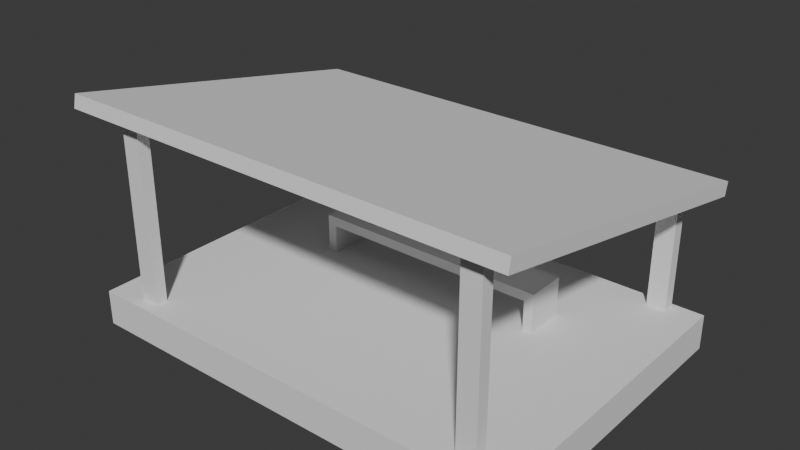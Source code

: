 # Source: mini-capstone.blend  (saved by Blender 4.5.92; exported with 4.5.12 LTS)
import bpy
from mathutils import Matrix  # noqa: F401  (used for matrix-valued properties, if any)

bpy.ops.wm.read_factory_settings(use_empty=True)
scene = bpy.context.scene
scene.name = 'Scene'

# ---- collections
col_collection = bpy.data.collections.new('Collection'); scene.collection.children.link(col_collection)
col_ifcproject_mini_capstone = bpy.data.collections.new('IfcProject/mini-capstone'); scene.collection.children.link(col_ifcproject_mini_capstone)
col_ifcbuildingstorey_level_1 = bpy.data.collections.new('IfcBuildingStorey/Level 1'); col_ifcproject_mini_capstone.children.link(col_ifcbuildingstorey_level_1)
col_ifcbuilding_building = bpy.data.collections.new('IfcBuilding/Building'); col_ifcproject_mini_capstone.children.link(col_ifcbuilding_building)
col_ifcsite_site = bpy.data.collections.new('IfcSite/Site'); col_ifcproject_mini_capstone.children.link(col_ifcsite_site)

# ---- world
world_world = bpy.data.worlds.new('World'); scene.world = world_world
world_world.use_nodes = True; world_world.node_tree.nodes.clear()
_N = world_world.node_tree.nodes; _L = world_world.node_tree.links
n0 = _N.new('ShaderNodeOutputWorld'); n0.name = 'World Output'; n0.location = (200, 100)
n1 = _N.new('ShaderNodeBackground'); n1.name = 'Background'; n1.location = (-200, 100)
n1.inputs[0].default_value = (0.05088, 0.05088, 0.05088, 1.0)
_L.new(n1.outputs[0], n0.inputs[0])
n0.is_active_output = True
world_world.color = (0.05088, 0.05088, 0.05088)
world_world.sun_shadow_jitter_overblur = 0.0

# ---- meshes
me_15_31 = bpy.data.meshes.new('15/31')
me_15_31.from_pydata([(-3.269, -2.312, 0.3264), (3.269, -2.312, 0.3264), (3.269, 2.312, 0.3264), (-3.269, 2.312, 0.3264), (3.269, -2.312, -0.1867), (3.269, 2.312, -0.1867), (-3.269, 2.312, -0.1867), (-3.269, -2.312, -0.1867)], [], [(0, 1, 2), (0, 2, 3), (4, 5, 2), (4, 2, 1), (6, 7, 0), (6, 0, 3), (5, 6, 3), (5, 3, 2), (7, 4, 1), (7, 1, 0), (7, 6, 5), (7, 5, 4)])
me_15_31.update()
me_15_37 = bpy.data.meshes.new('15/37')
me_15_37.from_pydata([(-1.764, 1.079, -0.08778), (-1.764, 0.4932, -0.08778), (-1.764, 0.4932, 0.8967), (-1.764, 1.079, 0.8967), (1.764, 0.4932, -0.08778), (1.764, 1.079, -0.08778), (1.764, 1.079, 0.8967), (1.764, 0.4932, 0.8967), (-1.624, 1.079, -0.08778), (-1.624, 1.079, 0.7567), (-1.624, 0.4932, 0.7567), (-1.624, 0.4932, -0.08778), (1.624, 0.4932, -0.08778), (1.624, 0.4932, 0.7567), (1.624, 1.079, 0.7567), (1.624, 1.079, -0.08778)], [], [(0, 1, 2), (0, 2, 3), (4, 5, 6), (4, 6, 7), (7, 6, 3), (7, 3, 2), (8, 9, 10), (8, 10, 11), (12, 13, 14), (12, 14, 15), (13, 10, 9), (13, 9, 14), (9, 8, 0), (9, 0, 3), (11, 10, 1), (10, 2, 1), (8, 11, 1), (8, 1, 0), (13, 12, 4), (13, 4, 7), (15, 14, 5), (14, 6, 5), (12, 15, 5), (12, 5, 4), (10, 13, 7), (10, 7, 2), (14, 9, 3), (14, 3, 6)])
me_15_37.update()
me_15_49 = bpy.data.meshes.new('15/49')
me_15_49.from_pydata([(-3.294, -2.391, 3.208), (-3.294, 2.391, 2.252), (3.294, 2.391, 2.252), (3.294, -2.391, 3.208), (-3.294, 2.352, 2.059), (3.294, 2.352, 2.059), (-3.294, -2.429, 3.016), (3.294, -2.429, 3.016)], [], [(0, 1, 2), (0, 2, 3), (2, 1, 4), (2, 4, 5), (6, 7, 5), (6, 5, 4), (0, 3, 7), (0, 7, 6), (3, 2, 5), (3, 5, 7), (1, 0, 6), (1, 6, 4)])
me_15_49.update()
me_cube_006 = bpy.data.meshes.new('Cube.006')
me_cube_006.from_pydata([(-1.0, -1.0, -1.0), (-1.0, -1.0, 1.0), (-1.0, 1.0, -1.0), (-1.0, 1.0, 1.0), (1.0, -1.0, -1.0), (1.0, -1.0, 1.0), (1.0, 1.0, -1.0), (1.0, 1.0, 1.0)], [], [(0, 1, 3, 2), (2, 3, 7, 6), (6, 7, 5, 4), (4, 5, 1, 0), (2, 6, 4, 0), (7, 3, 1, 5)])
_uv = me_cube_006.uv_layers.new(name='UVMap')
_uv.uv.foreach_set('vector', [0.375, 0.0, 0.625, 0.0, 0.625, 0.25, 0.375, 0.25, 0.375, 0.25, 0.625, 0.25, 0.625, 0.5, 0.375, 0.5, 0.375, 0.5, 0.625, 0.5, 0.625, 0.75, 0.375, 0.75, 0.375, 0.75, 0.625, 0.75, 0.625, 1.0, 0.375, 1.0, 0.125, 0.5, 0.375, 0.5, 0.375, 0.75, 0.125, 0.75, 0.625, 0.5, 0.875, 0.5, 0.875, 0.75, 0.625, 0.75])
me_cube_006.update()
me_cube_008 = bpy.data.meshes.new('Cube.008')
me_cube_008.from_pydata([(-1.0, -1.0, -1.0), (-1.0, -1.0, 1.0), (-1.0, 1.0, -1.0), (-1.0, 1.0, 1.0), (1.0, -1.0, -1.0), (1.0, -1.0, 1.0), (1.0, 1.0, -1.0), (1.0, 1.0, 1.0), (-1.0, -1.0, 1.752), (-1.0, 1.0, 1.752), (1.0, 1.0, 1.752), (1.0, -1.0, 1.752)], [], [(0, 1, 3, 2), (2, 3, 7, 6), (6, 7, 5, 4), (4, 5, 1, 0), (2, 6, 4, 0), (7, 3, 9, 10), (10, 9, 8, 11), (5, 7, 10, 11), (3, 1, 8, 9), (1, 5, 11, 8)])
_uv = me_cube_008.uv_layers.new(name='UVMap')
_uv.uv.foreach_set('vector', [0.375, 0.0, 0.625, 0.0, 0.625, 0.25, 0.375, 0.25, 0.375, 0.25, 0.625, 0.25, 0.625, 0.5, 0.375, 0.5, 0.375, 0.5, 0.625, 0.5, 0.625, 0.75, 0.375, 0.75, 0.375, 0.75, 0.625, 0.75, 0.625, 1.0, 0.375, 1.0, 0.125, 0.5, 0.375, 0.5, 0.375, 0.75, 0.125, 0.75, 0.625, 0.5, 0.625, 0.25, 0.625, 0.25, 0.625, 0.5, 0.625, 0.5, 0.875, 0.5, 0.875, 0.75, 0.625, 0.75, 0.625, 0.75, 0.625, 0.5, 0.625, 0.5, 0.625, 0.75, 0.625, 0.25, 0.625, 0.0, 0.625, 0.0, 0.625, 0.25, 0.625, 1.0, 0.625, 0.75, 0.625, 0.75, 0.625, 1.0])
me_cube_008.update()
me_cube_009 = bpy.data.meshes.new('Cube.009')
me_cube_009.from_pydata([(-1.0, -1.0, -1.0), (-1.0, -1.0, 1.0), (-1.0, 1.0, -1.0), (-1.0, 1.0, 1.0), (1.0, -1.0, -1.0), (1.0, -1.0, 1.0), (1.0, 1.0, -1.0), (1.0, 1.0, 1.0)], [], [(0, 1, 3, 2), (2, 3, 7, 6), (6, 7, 5, 4), (4, 5, 1, 0), (2, 6, 4, 0), (7, 3, 1, 5)])
_uv = me_cube_009.uv_layers.new(name='UVMap')
_uv.uv.foreach_set('vector', [0.375, 0.0, 0.625, 0.0, 0.625, 0.25, 0.375, 0.25, 0.375, 0.25, 0.625, 0.25, 0.625, 0.5, 0.375, 0.5, 0.375, 0.5, 0.625, 0.5, 0.625, 0.75, 0.375, 0.75, 0.375, 0.75, 0.625, 0.75, 0.625, 1.0, 0.375, 1.0, 0.125, 0.5, 0.375, 0.5, 0.375, 0.75, 0.125, 0.75, 0.625, 0.5, 0.875, 0.5, 0.875, 0.75, 0.625, 0.75])
me_cube_009.update()
me_cube_010 = bpy.data.meshes.new('Cube.010')
me_cube_010.from_pydata([(-1.0, -1.0, -1.0), (-1.0, -1.0, 1.0), (-1.0, 1.0, -1.0), (-1.0, 1.0, 1.0), (1.0, -1.0, -1.0), (1.0, -1.0, 1.0), (1.0, 1.0, -1.0), (1.0, 1.0, 1.0), (-1.0, -1.0, 1.752), (-1.0, 1.0, 1.752), (1.0, 1.0, 1.752), (1.0, -1.0, 1.752)], [], [(0, 1, 3, 2), (2, 3, 7, 6), (6, 7, 5, 4), (4, 5, 1, 0), (2, 6, 4, 0), (7, 3, 9, 10), (10, 9, 8, 11), (5, 7, 10, 11), (3, 1, 8, 9), (1, 5, 11, 8)])
_uv = me_cube_010.uv_layers.new(name='UVMap')
_uv.uv.foreach_set('vector', [0.375, 0.0, 0.625, 0.0, 0.625, 0.25, 0.375, 0.25, 0.375, 0.25, 0.625, 0.25, 0.625, 0.5, 0.375, 0.5, 0.375, 0.5, 0.625, 0.5, 0.625, 0.75, 0.375, 0.75, 0.375, 0.75, 0.625, 0.75, 0.625, 1.0, 0.375, 1.0, 0.125, 0.5, 0.375, 0.5, 0.375, 0.75, 0.125, 0.75, 0.625, 0.5, 0.625, 0.25, 0.625, 0.25, 0.625, 0.5, 0.625, 0.5, 0.875, 0.5, 0.875, 0.75, 0.625, 0.75, 0.625, 0.75, 0.625, 0.5, 0.625, 0.5, 0.625, 0.75, 0.625, 0.25, 0.625, 0.0, 0.625, 0.0, 0.625, 0.25, 0.625, 1.0, 0.625, 0.75, 0.625, 0.75, 0.625, 1.0])
me_cube_010.update()

# ---- objects
ob_ifcproject_mini_capstone = bpy.data.objects.new('IfcProject/mini-capstone', None)
ob_ifcbuildingstorey_level_1 = bpy.data.objects.new('IfcBuildingStorey/Level 1', None)
ob_ifcbuildingelementproxy_collection_1 = bpy.data.objects.new('IfcBuildingElementProxy/Collection 1', me_15_31)
ob_ifcbuildingelementproxy_collection_2 = bpy.data.objects.new('IfcBuildingElementProxy/Collection 2', me_15_37)
ob_ifcbuildingelementproxy_collection_4 = bpy.data.objects.new('IfcBuildingElementProxy/Collection 4', me_15_49)
ob_cube_001 = bpy.data.objects.new('Cube.001', me_cube_006)
ob_cube_005 = bpy.data.objects.new('Cube.005', me_cube_008)
ob_cube_002 = bpy.data.objects.new('Cube.002', me_cube_009)
ob_cube_003 = bpy.data.objects.new('Cube.003', me_cube_010)
ob_ifcbuilding_building = bpy.data.objects.new('IfcBuilding/Building', None)
ob_ifcsite_site = bpy.data.objects.new('IfcSite/Site', None)

# ---- transforms, parenting, visibility, modifiers, constraints
ob_ifcproject_mini_capstone.location = (0.0, 0.0, 0.0)
ob_ifcproject_mini_capstone.lock_location = (True, True, True)
ob_ifcproject_mini_capstone.lock_rotation = (True, True, True)
ob_ifcproject_mini_capstone.lock_rotation_w = True
ob_ifcproject_mini_capstone.lock_scale = (True, True, True)
ob_ifcproject_mini_capstone.hide_viewport = True
ob_ifcproject_mini_capstone.hide_select = True
ob_ifcbuildingstorey_level_1.location = (0.0, 0.0, 0.1)
ob_ifcbuildingstorey_level_1.lock_location = (True, True, True)
ob_ifcbuildingstorey_level_1.lock_rotation = (True, True, True)
ob_ifcbuildingstorey_level_1.lock_rotation_w = True
ob_ifcbuildingstorey_level_1.lock_scale = (True, True, True)
ob_ifcbuildingstorey_level_1.hide_viewport = True
ob_ifcbuildingelementproxy_collection_1.location = (0.0, 0.0, 0.1)
ob_ifcbuildingelementproxy_collection_1.lock_scale = (True, True, True)
ob_ifcbuildingelementproxy_collection_2.location = (0.0, 0.0, 0.1)
ob_ifcbuildingelementproxy_collection_2.lock_scale = (True, True, True)
ob_ifcbuildingelementproxy_collection_4.location = (0.0, 0.0, 0.1)
ob_ifcbuildingelementproxy_collection_4.lock_scale = (True, True, True)
ob_cube_001.location = (2.68, 2.178, 1.363)
ob_cube_001.scale = (0.1398, -0.0879, 1.0)
ob_cube_005.location = (2.68, -2.055, 1.363)
ob_cube_005.scale = (0.1398, -0.0879, 1.0)
ob_cube_002.location = (-2.598, 2.178, 1.363)
ob_cube_002.scale = (0.1398, -0.0879, 1.0)
ob_cube_003.location = (-2.598, -2.055, 1.363)
ob_cube_003.scale = (0.1398, -0.0879, 1.0)
ob_ifcbuilding_building.location = (0.0, 0.0, 0.0)
ob_ifcbuilding_building.lock_location = (True, True, True)
ob_ifcbuilding_building.lock_rotation = (True, True, True)
ob_ifcbuilding_building.lock_rotation_w = True
ob_ifcbuilding_building.lock_scale = (True, True, True)
ob_ifcbuilding_building.hide_viewport = True
ob_ifcsite_site.location = (0.0, 0.0, 0.0)
ob_ifcsite_site.lock_location = (True, True, True)
ob_ifcsite_site.lock_rotation = (True, True, True)
ob_ifcsite_site.lock_rotation_w = True
ob_ifcsite_site.lock_scale = (True, True, True)
ob_ifcsite_site.hide_viewport = True

# ---- collection membership
col_ifcproject_mini_capstone.objects.link(ob_ifcproject_mini_capstone)
col_ifcbuildingstorey_level_1.objects.link(ob_ifcbuildingstorey_level_1)
col_ifcbuildingstorey_level_1.objects.link(ob_ifcbuildingelementproxy_collection_1)
col_ifcbuildingstorey_level_1.objects.link(ob_ifcbuildingelementproxy_collection_2)
col_ifcbuildingstorey_level_1.objects.link(ob_ifcbuildingelementproxy_collection_4)
col_ifcbuildingstorey_level_1.objects.link(ob_cube_001)
col_ifcbuildingstorey_level_1.objects.link(ob_cube_005)
col_ifcbuildingstorey_level_1.objects.link(ob_cube_002)
col_ifcbuildingstorey_level_1.objects.link(ob_cube_003)
col_ifcbuilding_building.objects.link(ob_ifcbuilding_building)
col_ifcsite_site.objects.link(ob_ifcsite_site)

# ---- scene / render settings (as saved in the file)
scene.frame_start = 1; scene.frame_end = 250; scene.frame_set(1)
scene.render.engine = 'BLENDER_EEVEE_NEXT'
bpy.context.view_layer.update()

# ---- added for rendering (the .blend has no active camera and no usable light): camera, sun
cam_auto = bpy.data.cameras.new('AutoCamera')
cam_auto.lens = 50.0
cam_auto.sensor_width = 36.0
cam_auto.clip_end = 1000.0
ob_auto_camera = bpy.data.objects.new('AutoCamera', cam_auto)
scene.collection.objects.link(ob_auto_camera)
ob_auto_camera.location = (8.18036, -9.83571, 8.1551)
ob_auto_camera.rotation_euler = (1.09748, -7.21219e-08, 0.694738)
scene.camera = ob_auto_camera
light_auto_sun = bpy.data.lights.new('AutoSun', 'SUN')
light_auto_sun.energy = 3.0
light_auto_sun.angle = 0.0523599
ob_auto_sun = bpy.data.objects.new('AutoSun', light_auto_sun)
scene.collection.objects.link(ob_auto_sun)
ob_auto_sun.rotation_euler = (0.872665, 0.174533, 0.523599)
bpy.context.view_layer.update()
